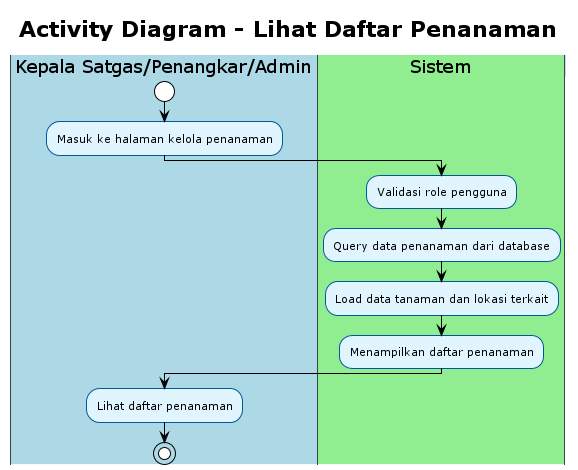

The diagram above was rendered by PlantUML. Its source (embedded in the PNG):
@startuml
!theme plain
skinparam activity {
    BackgroundColor #E1F5FE
    BorderColor #01579B
    FontSize 11
}
skinparam swimlane {
    BackgroundColor #F5F5F5
    BorderColor #424242
    TitleBackgroundColor #BBDEFB
    TitleBorderColor #1976D2
}

title Activity Diagram - Lihat Daftar Penanaman

|#LightBlue|Kepala Satgas/Penangkar/Admin|
start
:Masuk ke halaman kelola penanaman;

|#LightGreen|Sistem|
:Validasi role pengguna;
:Query data penanaman dari database;
:Load data tanaman dan lokasi terkait;
:Menampilkan daftar penanaman;

|#LightBlue|Kepala Satgas/Penangkar/Admin|
:Lihat daftar penanaman;

stop

@enduml